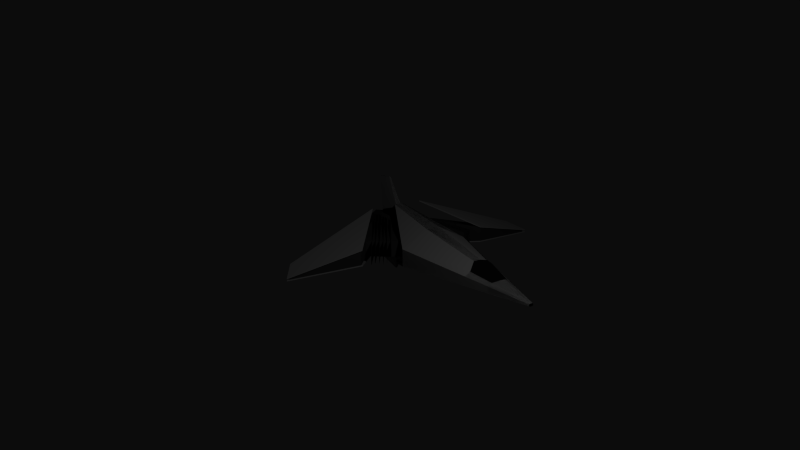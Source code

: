 # Source: space_arrow_v03.blend  (saved by Blender 2.68.0; exported with 4.5.12 LTS)
import bpy
from mathutils import Matrix  # noqa: F401  (used for matrix-valued properties, if any)

bpy.ops.wm.read_factory_settings(use_empty=True)
scene = bpy.context.scene
scene.name = 'Scene'

# ---- collections
col_collection_1 = bpy.data.collections.new('Collection 1'); scene.collection.children.link(col_collection_1)

# ---- materials (node trees are filled in below, after node groups)
mat_material_025 = bpy.data.materials.new('Material.025')
mat_material_025.alpha_threshold = 0.0
mat_material_025.roughness = 0.5
mat_material_025.line_color = (0.0, 0.0, 0.0, 1.0)
mat_material_026 = bpy.data.materials.new('Material.026')
mat_material_026.alpha_threshold = 0.0
mat_material_026.roughness = 0.5
mat_material_026.line_color = (0.0, 0.0, 0.0, 1.0)
mat_material_024 = bpy.data.materials.new('Material.024')
mat_material_024.alpha_threshold = 0.0
mat_material_024.roughness = 0.5
mat_material_024.line_color = (0.0, 0.0, 0.0, 1.0)

# ---- material node trees
mat_material_025.use_nodes = True; mat_material_025.node_tree.nodes.clear()
_N = mat_material_025.node_tree.nodes; _L = mat_material_025.node_tree.links
n0 = _N.new('ShaderNodeOutputMaterial'); n0.name = 'Material Output'; n0.location = (300, 300)
n1 = _N.new('ShaderNodeMixShader'); n1.name = 'Mix Shader'; n1.location = (110, 300)
n1.inputs[0].default_value = 0.1
n2 = _N.new('ShaderNodeBsdfDiffuse'); n2.name = 'Diffuse BSDF'; n2.location = (-90, 300)
n2.inputs[0].default_value = (0.004895, 0.004895, 0.004895, 1.0)
n3 = _N.new('ShaderNodeBsdfAnisotropic'); n3.name = 'Glossy BSDF'; n3.location = (-90, 300)
n3.distribution = 'BECKMANN'
n3.inputs[1].default_value = 0.0
_L.new(n1.outputs[0], n0.inputs[0])
_L.new(n2.outputs[0], n1.inputs[1])
_L.new(n3.outputs[0], n1.inputs[2])
n0.is_active_output = True
mat_material_026.use_nodes = True; mat_material_026.node_tree.nodes.clear()
_N = mat_material_026.node_tree.nodes; _L = mat_material_026.node_tree.links
n0 = _N.new('ShaderNodeOutputMaterial'); n0.name = 'Material Output'; n0.location = (300, 300)
n1 = _N.new('ShaderNodeBsdfDiffuse'); n1.name = 'Diffuse BSDF'; n1.location = (10, 300)
n1.inputs[0].default_value = (0.3424, 0.3424, 0.3424, 1.0)
_L.new(n1.outputs[0], n0.inputs[0])
n0.is_active_output = True
mat_material_024.use_nodes = True; mat_material_024.node_tree.nodes.clear()
_N = mat_material_024.node_tree.nodes; _L = mat_material_024.node_tree.links
n0 = _N.new('ShaderNodeOutputMaterial'); n0.name = 'Material Output'; n0.location = (300, 300)
n1 = _N.new('ShaderNodeBsdfDiffuse'); n1.name = 'Diffuse BSDF'; n1.location = (10, 300)
n1.inputs[0].default_value = (0.05497, 0.05497, 0.05497, 1.0)
_L.new(n1.outputs[0], n0.inputs[0])
n0.is_active_output = True

# ---- world
world_world = bpy.data.worlds.new('World'); scene.world = world_world
world_world.color = (0.003642, 0.003642, 0.003642)
world_world.use_sun_shadow = False
world_world.sun_shadow_jitter_overblur = 0.0
world_world.cycles.sampling_method = 'MANUAL'
world_world.cycles.sample_map_resolution = 256

# ---- cameras
cam_camera = bpy.data.cameras.new('Camera')
cam_camera.clip_end = 100.0
cam_camera.lens = 35.0
cam_camera.sensor_width = 32.0
cam_camera.sensor_height = 18.0
cam_camera.ortho_scale = 7.314
cam_camera.dof.focus_distance = 0.0

# ---- lights
light_lamp = bpy.data.lights.new('Lamp', 'POINT')
light_lamp.transmission_factor = 0.0
light_lamp.cutoff_distance = 30.0
light_lamp.energy = 100.0
light_lamp.shadow_buffer_clip_start = 1.001
light_lamp.shadow_soft_size = 0.1
light_lamp.shadow_maximum_resolution = 0.006
light_lamp.use_absolute_resolution = True
light_lamp.cycles.use_multiple_importance_sampling = False

# ---- meshes
me_cube_015 = bpy.data.meshes.new('Cube.015')
me_cube_015.from_pydata([(0.2526, 2.358, 0.7046), (0.07351, 2.483, 0.7831), (0.3828, 1.635, 0.7732), (0.1108, 1.45, 0.9339), (-0.2526, 2.358, 0.7046), (-0.07351, 2.483, 0.7831), (-0.3828, 1.635, 0.7732), (-0.1108, 1.45, 0.9339), (0.09865, 1.74, 1.014), (-0.09865, 1.74, 1.014), (0.09433, 1.932, 0.9958), (-0.09433, 1.932, 0.9958)], [], [(10, 1, 5, 11), (3, 8, 9, 7), (8, 10, 11, 9), (10, 0, 1), (8, 2, 0, 10), (2, 8, 3), (4, 11, 5), (6, 9, 11, 4), (9, 6, 7)])
me_cube_015.materials.append(mat_material_025)
me_cube_015.use_remesh_preserve_volume = False
me_cube_015.use_remesh_preserve_attributes = False
me_cube_015.use_mirror_vertex_groups = False
me_cube_015.update()
me_cube_010 = bpy.data.meshes.new('Cube.010')
me_cube_010.from_pydata([(0.799, -3.35, -0.4941), (3.693, -2.544, -0.3983), (4.029, -1.738, -0.3983), (1.97, -0.9711, -0.2005), (0.799, -3.35, -0.5235), (3.695, -2.544, -0.4277), (4.029, -1.738, -0.4277), (1.97, -0.9711, -0.2299), (1.97, -0.9711, 0.2216), (4.029, -1.738, -0.3664), (3.693, -2.544, -0.1819), (0.798, -3.353, 0.8215), (1.97, -0.9711, 0.2509), (4.029, -1.738, -0.337), (3.696, -2.544, -0.1526), (0.8001, -3.347, 0.8508), (3.693, -2.544, -0.3983), (3.695, -2.544, -0.4277), (3.693, -2.544, -0.1819), (3.696, -2.544, -0.1526), (0.1352, -3.118, 0.9103), (0.03229, 6.618, 0.04063), (0.1352, -3.118, -0.9155), (0.08439, -3.119, 0.9197), (0.0, 6.618, -0.04063), (0.0, 6.618, 0.04063), (0.06095, 6.618, 0.02557), (0.06095, 6.618, -0.02557), (0.0, 6.618, 0.02557), (0.0, 6.618, -0.02557), (0.2059, -0.1455, 0.6886), (0.2059, -0.1455, -0.3682), (1.006, -0.1455, 0.2545), (1.006, -0.1455, -0.2545), (0.1352, -3.118, 0.8219), (0.1352, -3.118, -0.8489), (0.9661, -0.2753, 0.2323), (0.9661, -0.2753, -0.2323), (0.08325, -3.119, 0.8238), (0.08325, -3.119, -0.8238), (0.868, -0.1795, 0.2323), (0.868, -0.1795, -0.2323), (0.3375, 4.638, 0.09259), (0.3375, 4.638, -0.09259), (0.2333, 4.638, 0.1658), (0.06788, 4.843, 0.2507), (0.06788, 4.638, -0.1846), (0.5044, 3.443, 0.133), (0.5044, 3.443, -0.133), (0.3535, 3.443, 0.24), (0.1024, 3.137, 0.414), (0.1024, 3.443, -0.2282), (-0.1352, -3.118, 0.9103), (-0.03229, 6.618, 0.04063), (-0.1352, -3.118, -0.9155), (-0.08439, -3.119, 0.9197), (-0.06095, 6.618, 0.02557), (-0.06095, 6.618, -0.02557), (-0.2059, -0.1455, 0.6886), (-0.2059, -0.1455, -0.3682), (-1.006, -0.1455, 0.2545), (-1.006, -0.1455, -0.2545), (-0.1352, -3.118, 0.8219), (-0.1352, -3.118, -0.8489), (-0.9661, -0.2753, 0.2323), (-0.9661, -0.2753, -0.2323), (-0.08325, -3.119, 0.8238), (-0.08325, -3.119, -0.8238), (-0.868, -0.1795, 0.2323), (-0.868, -0.1795, -0.2323), (-0.3375, 4.638, 0.09259), (-0.3375, 4.638, -0.09259), (-0.2333, 4.638, 0.1658), (-0.06788, 4.843, 0.2507), (-0.06788, 4.638, -0.1846), (-0.5044, 3.443, 0.133), (-0.5044, 3.443, -0.133), (-0.3535, 3.443, 0.24), (-0.1024, 3.137, 0.414), (-0.1024, 3.443, -0.2282), (0.08325, -4.417, 0.5448), (0.08325, -4.417, -0.5448), (-0.08325, -4.417, 0.5448), (-0.08325, -4.417, -0.5448), (0.02242, -3.936, 1.627), (-0.02242, -3.936, 1.627), (0.02242, -4.77, 1.534), (-0.02242, -4.77, 1.534), (0.02257, -3.417, -1.173), (-0.02257, -3.417, -1.173), (0.02257, -4.714, -1.016), (-0.02257, -4.714, -1.016)], [], [(0, 1, 2, 3), (4, 7, 6, 5), (16, 0, 4, 17), (3, 2, 6, 7), (2, 1, 5, 6), (0, 3, 7, 4), (8, 9, 10, 11), (12, 15, 14, 13), (9, 8, 12, 13), (8, 11, 15, 12), (11, 18, 19, 15), (10, 9, 13, 14), (24, 29, 27), (44, 21, 25, 45), (22, 33, 37, 35), (25, 21, 26, 28), (28, 26, 27, 29), (47, 32, 33, 48), (33, 32, 36, 37), (46, 24, 27, 43, 48, 33, 31, 51), (41, 40, 38, 39), (36, 34, 38, 40), (35, 37, 41, 39), (37, 36, 40, 41), (21, 44, 42, 26), (26, 42, 43, 27), (44, 49, 47, 42), (42, 47, 48, 43), (22, 31, 33), (30, 23, 20, 32), (47, 49, 50, 30, 32), (32, 20, 34, 36), (57, 29, 24), (54, 63, 65, 61), (25, 28, 56, 53), (28, 29, 57, 56), (75, 76, 61, 60), (61, 65, 64, 60), (69, 67, 66, 68), (64, 68, 66, 62), (63, 67, 69, 65), (65, 69, 68, 64), (53, 56, 70, 72), (56, 57, 71, 70), (72, 70, 75, 77), (70, 71, 76, 75), (54, 61, 59), (55, 58, 78, 77, 75, 60, 52), (60, 64, 62, 52), (61, 76, 71, 57, 24, 74, 79, 59), (72, 73, 25, 53), (73, 45, 25), (50, 78, 58, 30), (30, 58, 55, 23), (67, 39, 88, 89), (23, 55, 52, 62, 66, 38, 34, 20), (46, 74, 24), (51, 79, 74, 46), (79, 51, 31, 59), (59, 31, 22, 54), (54, 22, 35, 39, 67, 63), (80, 82, 83, 81), (39, 38, 80, 81), (66, 67, 83, 82), (66, 82, 87, 85), (38, 66, 85, 84), (82, 80, 86, 87), (80, 38, 84, 86), (86, 84, 85, 87), (89, 88, 90, 91), (81, 83, 91, 90), (39, 81, 90, 88), (83, 67, 89, 91)])
me_cube_010.materials.append(mat_material_026)
me_cube_010.use_remesh_preserve_volume = False
me_cube_010.use_remesh_preserve_attributes = False
me_cube_010.use_mirror_vertex_groups = False
me_cube_010.update()
me_cube_003 = bpy.data.meshes.new('Cube.003')
me_cube_003.from_pydata([(0.4001, -1.112, 0.243), (0.4001, -1.112, -0.2495), (0.3988, -3.222, 0.2295), (0.3988, -3.222, -0.233), (0.6844, -1.112, -0.2146), (1.519, -1.647, -0.2015), (0.6844, -1.112, 0.2414), (1.519, -1.659, 0.2275), (1.979, -1.086, -0.2135), (1.249, -2.432, -0.2365), (1.979, -1.086, 0.2119), (1.249, -2.432, 0.226), (3.912, -1.548, -0.3849), (3.642, -1.981, -0.3834), (3.912, -1.548, -0.3233), (3.642, -1.981, -0.3244), (0.2924, -3.775, 0.1688), (0.2924, -3.775, -0.1688), (0.2057, -2.892, 0.4813), (0.2057, -2.892, -0.5586), (1.367, -0.9502, 0.1965), (1.367, -0.9502, -0.2738), (0.2057, -2.527, 0.5073), (0.2057, -2.527, -0.5326), (1.163, -0.8499, 0.2225), (1.163, -0.8499, -0.2478), (0.2057, -3.378, 0.4724), (0.2057, -3.378, -0.5675), (1.641, -1.13, 0.1876), (1.641, -1.13, -0.2827), (0.2057, -3.067, 0.511), (0.2057, -3.067, -0.5288), (1.454, -1.014, 0.2263), (1.454, -1.014, -0.2441), (0.2057, -3.221, 0.4984), (0.2057, -3.221, -0.5415), (1.548, -1.081, 0.2136), (1.548, -1.081, -0.2567), (0.2057, -2.892, 0.4813), (0.2057, -2.892, -0.5586), (1.367, -0.9502, 0.1965), (1.367, -0.9502, -0.2738), (0.2057, -2.726, 0.5073), (0.2057, -2.726, -0.5326), (1.274, -0.9011, 0.2225), (1.274, -0.9011, -0.2478), (0.2057, -3.378, 0.4724), (0.2057, -3.378, -0.5675), (1.641, -1.13, 0.1876), (1.641, -1.13, -0.2827), (0.2057, -3.067, 0.511), (0.2057, -3.067, -0.5288), (1.454, -1.014, 0.2263), (1.454, -1.014, -0.2441), (0.2057, -3.221, 0.4984), (0.2057, -3.221, -0.5415), (1.548, -1.081, 0.2136), (1.548, -1.081, -0.2567), (5.96e-08, -1.024, -0.4609), (1.788e-07, -1.024, 0.4609), (-0.4001, -1.112, 0.243), (-0.4001, -1.112, -0.2495), (1.192e-07, -3.222, -0.4609), (5.96e-08, -3.222, 0.4609), (-0.3988, -3.222, 0.2295), (-0.3988, -3.222, -0.233), (-0.6844, -1.112, -0.2146), (-1.519, -1.647, -0.2015), (-0.6844, -1.112, 0.2414), (-1.519, -1.659, 0.2275), (-1.979, -1.086, -0.2135), (-1.249, -2.432, -0.2365), (-1.979, -1.086, 0.2119), (-1.249, -2.432, 0.226), (-3.912, -1.548, -0.3849), (-3.642, -1.981, -0.3834), (-3.912, -1.548, -0.3233), (-3.642, -1.981, -0.3244), (1.192e-07, -3.775, -0.3376), (1.192e-07, -3.775, 0.3376), (-0.2924, -3.775, 0.1688), (-0.2924, -3.775, -0.1688), (1.192e-07, -3.222, -0.4609), (-0.2057, -2.892, 0.4813), (-0.2057, -2.892, -0.5586), (-1.367, -0.9502, 0.1965), (-1.367, -0.9502, -0.2738), (-0.2057, -2.527, 0.5073), (-0.2057, -2.527, -0.5326), (-1.163, -0.8499, 0.2225), (-1.163, -0.8499, -0.2478), (-0.2057, -3.378, 0.4724), (-0.2057, -3.378, -0.5675), (-1.641, -1.13, 0.1876), (-1.641, -1.13, -0.2827), (-0.2057, -3.067, 0.511), (-0.2057, -3.067, -0.5288), (-1.454, -1.014, 0.2263), (-1.454, -1.014, -0.2441), (-0.2057, -3.221, 0.4984), (-0.2057, -3.221, -0.5415), (-1.548, -1.081, 0.2136), (-1.548, -1.081, -0.2567), (-0.2057, -2.892, 0.4813), (-0.2057, -2.892, -0.5586), (-1.367, -0.9502, 0.1965), (-1.367, -0.9502, -0.2738), (-0.2057, -2.726, 0.5073), (-0.2057, -2.726, -0.5326), (-1.274, -0.9011, 0.2225), (-1.274, -0.9011, -0.2478), (-0.2057, -3.378, 0.4724), (-0.2057, -3.378, -0.5675), (-1.641, -1.13, 0.1876), (-1.641, -1.13, -0.2827), (-0.2057, -3.067, 0.511), (-0.2057, -3.067, -0.5288), (-1.454, -1.014, 0.2263), (-1.454, -1.014, -0.2441), (-0.2057, -3.221, 0.4984), (-0.2057, -3.221, -0.5415), (-1.548, -1.081, 0.2136), (-1.548, -1.081, -0.2567)], [], [(63, 59, 0, 2), (3, 1, 58, 62), (2, 11, 15, 14, 10, 7), (1, 4, 5, 3), (6, 7, 5, 4), (16, 2, 3, 17), (11, 9, 13, 15), (17, 3, 82, 78), (5, 7, 10, 8), (14, 15, 13, 12), (8, 10, 14, 12), (5, 8, 12, 13, 9, 3), (2, 3, 9, 11), (2, 7, 6, 0), (21, 20, 18, 19), (25, 24, 22, 23), (29, 28, 26, 27), (33, 32, 30, 31), (37, 36, 34, 35), (41, 40, 38, 39), (45, 44, 42, 43), (49, 48, 46, 47), (53, 52, 50, 51), (57, 56, 54, 55), (63, 64, 60, 59), (65, 62, 58, 61), (64, 69, 72, 76, 77, 73), (61, 65, 67, 66), (68, 66, 67, 69), (80, 81, 65, 64), (73, 77, 75, 71), (81, 78, 82, 65), (67, 70, 72, 69), (76, 74, 75, 77), (70, 74, 76, 72), (67, 65, 71, 75, 74, 70), (64, 73, 71, 65), (80, 79, 16, 17, 78, 81), (64, 60, 68, 69), (86, 84, 83, 85), (90, 88, 87, 89), (94, 92, 91, 93), (98, 96, 95, 97), (102, 100, 99, 101), (106, 104, 103, 105), (110, 108, 107, 109), (114, 112, 111, 113), (118, 116, 115, 117), (122, 120, 119, 121), (79, 63, 2, 16), (79, 80, 64, 63)])
me_cube_003.materials.append(mat_material_024)
me_cube_003.use_remesh_preserve_volume = False
me_cube_003.use_remesh_preserve_attributes = False
me_cube_003.use_mirror_vertex_groups = False
me_cube_003.update()

# ---- objects
ob_cube_002 = bpy.data.objects.new('Cube.002', me_cube_015)
ob_cube_008 = bpy.data.objects.new('Cube.008', me_cube_010)
ob_cube = bpy.data.objects.new('Cube', me_cube_003)
ob_lamp = bpy.data.objects.new('Lamp', light_lamp)
ob_camera = bpy.data.objects.new('Camera', cam_camera)

# ---- transforms, parenting, visibility, modifiers, constraints
ob_cube_002.location = (0.0, 0.0, -0.547)
ob_cube_002.scale = (0.8533, 1.0, 1.0)
ob_cube_002.lock_rotations_4d = False
ob_cube_002.empty_display_type = 'ARROWS'
ob_cube_002.lineart.crease_threshold = 0.0
ob_cube_008.location = (0.0, -0.4486, 0.0)
ob_cube_008.scale = (0.924, 0.6052, 0.924)
ob_cube_008.lineart.crease_threshold = 0.0
_m = ob_cube_008.modifiers.new('Mirror', 'MIRROR')
ob_cube.location = (0.0, -0.02648, 0.0)
ob_cube.scale = (0.9315, 0.966, 0.966)
ob_cube.lineart.crease_threshold = 0.0
ob_lamp.location = (1.79, 4.594, 4.929)
ob_lamp.rotation_euler = (0.6503, 0.05522, 1.866)
ob_lamp.lock_rotations_4d = False
ob_lamp.empty_display_type = 'ARROWS'
ob_lamp.color = (0.0, 0.0, 0.0, 0.0)
ob_lamp.lineart.crease_threshold = 0.0
ob_camera.location = (11.33, 17.68, 7.716)
ob_camera.rotation_euler = (1.256, 0.01059, 2.622)
ob_camera.lock_rotations_4d = False
ob_camera.empty_display_type = 'ARROWS'
ob_camera.color = (0.0, 0.0, 0.0, 0.0)
ob_camera.display_type = 'WIRE'
ob_camera.lineart.crease_threshold = 0.0

# ---- collection membership
col_collection_1.objects.link(ob_cube_002)
col_collection_1.objects.link(ob_cube_008)
col_collection_1.objects.link(ob_cube)
col_collection_1.objects.link(ob_lamp)
col_collection_1.objects.link(ob_camera)

# ---- scene / render settings (as saved in the file)
scene.camera = ob_camera
scene.frame_start = 1; scene.frame_end = 250; scene.frame_set(1)
scene.render.engine = 'CYCLES'
scene.render.image_settings.color_mode = 'RGB'
scene.render.image_settings.compression = 90
scene.render.resolution_percentage = 50
scene.render.dither_intensity = 0.0
scene.cycles.use_denoising = False
scene.cycles.samples = 200
scene.cycles.sampling_pattern = 'TABULATED_SOBOL'
scene.cycles.light_sampling_threshold = 0.0
scene.cycles.use_adaptive_sampling = False
scene.cycles.use_light_tree = False
scene.cycles.blur_glossy = 0.0
scene.cycles.volume_bounces = 1
scene.cycles.pixel_filter_type = 'GAUSSIAN'
scene.cycles.sample_clamp_indirect = 0.0
scene.view_settings.view_transform = 'Standard'
bpy.context.view_layer.update()
